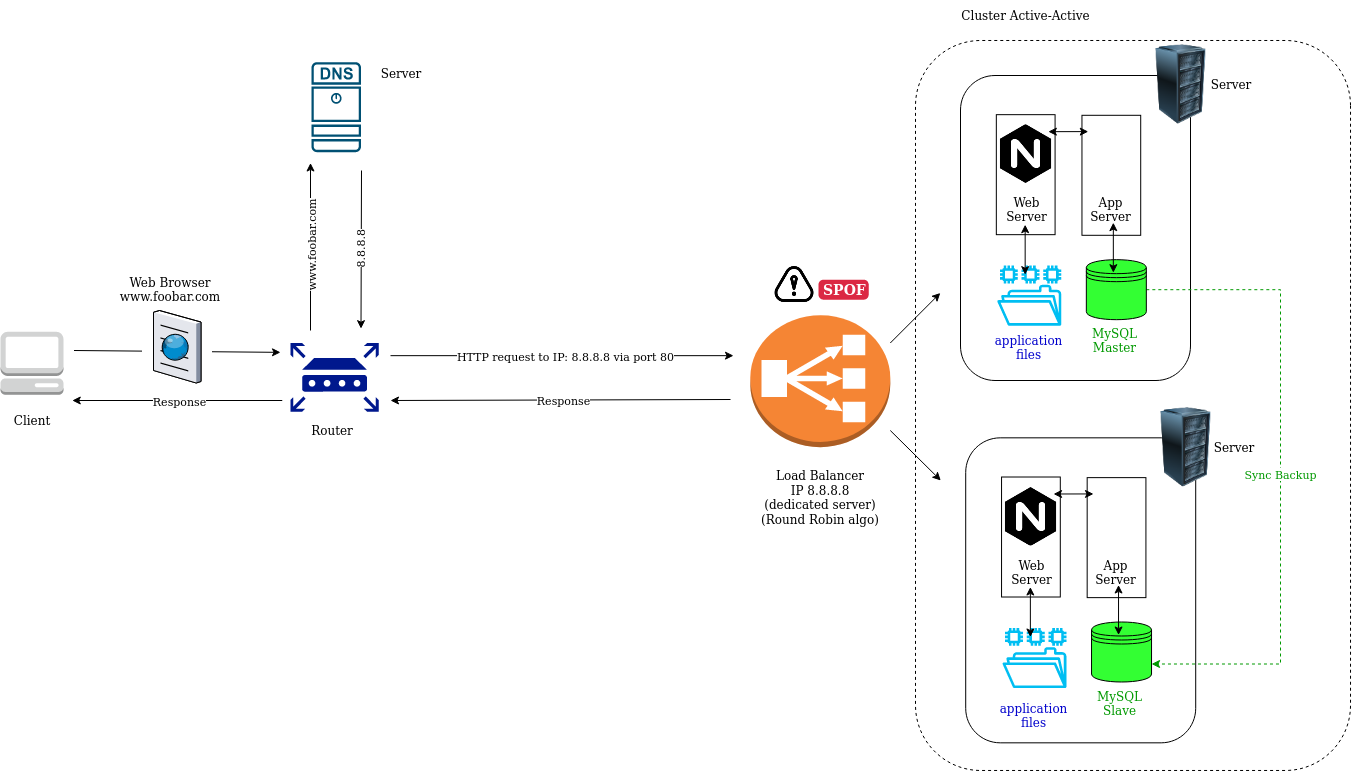

The diagram above was exported from draw.io. Its source (the exported page's mxGraphModel, read from the mxfile embedded in the PNG):
<mxGraphModel dx="2200" dy="1904" grid="1" gridSize="10" guides="1" tooltips="1" connect="1" arrows="1" fold="1" page="1" pageScale="1" pageWidth="850" pageHeight="1100" math="0" shadow="0">
  <root>
    <mxCell id="0" />
    <mxCell id="1" parent="0" />
    <mxCell id="qRxenYwyMQL4TxT7sLMk-77" value="" style="rounded=1;whiteSpace=wrap;html=1;rotation=90;" vertex="1" parent="1">
      <mxGeometry x="402.5" y="32.500000000000014" width="305" height="230" as="geometry" />
    </mxCell>
    <mxCell id="qRxenYwyMQL4TxT7sLMk-102" value="" style="outlineConnect=0;fontColor=#232F3E;gradientColor=none;strokeColor=none;dashed=0;verticalLabelPosition=bottom;verticalAlign=top;align=center;html=1;fontSize=12;fontStyle=0;aspect=fixed;pointerEvents=1;shape=mxgraph.aws4.file_system;fillColor=#00BEF2;" vertex="1" parent="1">
      <mxGeometry x="476.66" y="185.12" width="64.16" height="60.05" as="geometry" />
    </mxCell>
    <mxCell id="qRxenYwyMQL4TxT7sLMk-30" value="" style="endArrow=classic;html=1;fontColor=#33FF33;" edge="1" parent="1">
      <mxGeometry relative="1" as="geometry">
        <mxPoint x="-130" y="275.17" as="sourcePoint" />
        <mxPoint x="213" y="275.17" as="targetPoint" />
      </mxGeometry>
    </mxCell>
    <mxCell id="qRxenYwyMQL4TxT7sLMk-31" value="HTTP request to IP: 8.8.8.8 via port 80" style="edgeLabel;resizable=0;html=1;align=center;verticalAlign=middle;" connectable="0" vertex="1" parent="qRxenYwyMQL4TxT7sLMk-30">
      <mxGeometry relative="1" as="geometry">
        <mxPoint x="2" as="offset" />
      </mxGeometry>
    </mxCell>
    <mxCell id="qRxenYwyMQL4TxT7sLMk-32" value="" style="endArrow=classic;html=1;fontColor=#33FF33;" edge="1" parent="1">
      <mxGeometry relative="1" as="geometry">
        <mxPoint x="210" y="319" as="sourcePoint" />
        <mxPoint x="-130" y="320" as="targetPoint" />
      </mxGeometry>
    </mxCell>
    <mxCell id="qRxenYwyMQL4TxT7sLMk-33" value="Response" style="edgeLabel;resizable=0;html=1;align=center;verticalAlign=middle;" connectable="0" vertex="1" parent="qRxenYwyMQL4TxT7sLMk-32">
      <mxGeometry relative="1" as="geometry">
        <mxPoint x="2" as="offset" />
      </mxGeometry>
    </mxCell>
    <mxCell id="qRxenYwyMQL4TxT7sLMk-59" value="" style="group" vertex="1" connectable="0" parent="1">
      <mxGeometry x="445.21" y="320" width="400.83000000000004" height="342.33000000000004" as="geometry" />
    </mxCell>
    <mxCell id="qRxenYwyMQL4TxT7sLMk-60" value="" style="rounded=1;whiteSpace=wrap;html=1;rotation=90;" vertex="1" parent="qRxenYwyMQL4TxT7sLMk-59">
      <mxGeometry x="-37.49999999999997" y="74.83000000000001" width="305" height="230" as="geometry" />
    </mxCell>
    <mxCell id="qRxenYwyMQL4TxT7sLMk-103" value="" style="outlineConnect=0;fontColor=#232F3E;gradientColor=none;strokeColor=none;dashed=0;verticalLabelPosition=bottom;verticalAlign=top;align=center;html=1;fontSize=12;fontStyle=0;aspect=fixed;pointerEvents=1;shape=mxgraph.aws4.file_system;fillColor=#00BEF2;" vertex="1" parent="qRxenYwyMQL4TxT7sLMk-59">
      <mxGeometry x="36.660000000000025" y="227.45" width="64.16" height="60.05" as="geometry" />
    </mxCell>
    <mxCell id="qRxenYwyMQL4TxT7sLMk-61" value="" style="image;html=1;image=img/lib/clip_art/computers/Server_Rack_128x128.png" vertex="1" parent="qRxenYwyMQL4TxT7sLMk-59">
      <mxGeometry x="180.42000000000002" y="6.5" width="80" height="80" as="geometry" />
    </mxCell>
    <mxCell id="qRxenYwyMQL4TxT7sLMk-62" value="Server" style="text;html=1;strokeColor=none;fillColor=none;align=center;verticalAlign=middle;whiteSpace=wrap;rounded=0;" vertex="1" parent="qRxenYwyMQL4TxT7sLMk-59">
      <mxGeometry x="238.18" y="24" width="61.82" height="45" as="geometry" />
    </mxCell>
    <mxCell id="qRxenYwyMQL4TxT7sLMk-63" value="" style="rounded=0;whiteSpace=wrap;html=1;rotation=90;" vertex="1" parent="qRxenYwyMQL4TxT7sLMk-59">
      <mxGeometry x="5.210000000000036" y="107.13" width="120" height="58.75" as="geometry" />
    </mxCell>
    <mxCell id="qRxenYwyMQL4TxT7sLMk-64" value="&lt;div&gt;Web&lt;/div&gt;&lt;div&gt;Server&lt;br&gt;&lt;/div&gt;" style="text;html=1;strokeColor=none;fillColor=none;align=center;verticalAlign=middle;whiteSpace=wrap;rounded=0;" vertex="1" parent="qRxenYwyMQL4TxT7sLMk-59">
      <mxGeometry x="36.66000000000005" y="156.5" width="59.17" height="30" as="geometry" />
    </mxCell>
    <mxCell id="qRxenYwyMQL4TxT7sLMk-65" value="" style="shape=image;html=1;verticalAlign=top;verticalLabelPosition=bottom;labelBackgroundColor=#ffffff;imageAspect=0;aspect=fixed;image=https://cdn4.iconfinder.com/data/icons/logos-brands-5/24/nginx-128.png;" vertex="1" parent="qRxenYwyMQL4TxT7sLMk-59">
      <mxGeometry x="35.66000000000005" y="86.5" width="59" height="59" as="geometry" />
    </mxCell>
    <mxCell id="qRxenYwyMQL4TxT7sLMk-68" value="" style="shape=datastore;whiteSpace=wrap;html=1;fontColor=#33FF33;fillColor=#33FF33;" vertex="1" parent="qRxenYwyMQL4TxT7sLMk-59">
      <mxGeometry x="125.83000000000004" y="221.5" width="60" height="60" as="geometry" />
    </mxCell>
    <mxCell id="qRxenYwyMQL4TxT7sLMk-69" value="" style="rounded=0;whiteSpace=wrap;html=1;rotation=90;" vertex="1" parent="qRxenYwyMQL4TxT7sLMk-59">
      <mxGeometry x="90.83000000000004" y="107.75" width="120" height="58.75" as="geometry" />
    </mxCell>
    <mxCell id="qRxenYwyMQL4TxT7sLMk-70" value="&lt;div&gt;App&lt;br&gt;&lt;/div&gt;&lt;div&gt;Server&lt;br&gt;&lt;/div&gt;" style="text;html=1;strokeColor=none;fillColor=none;align=center;verticalAlign=middle;whiteSpace=wrap;rounded=0;" vertex="1" parent="qRxenYwyMQL4TxT7sLMk-59">
      <mxGeometry x="121.25000000000011" y="156.5" width="59.17" height="30" as="geometry" />
    </mxCell>
    <mxCell id="qRxenYwyMQL4TxT7sLMk-71" value="" style="endArrow=classic;startArrow=classic;html=1;fontColor=#33FF33;entryX=0.136;entryY=0.926;entryDx=0;entryDy=0;entryPerimeter=0;" edge="1" parent="qRxenYwyMQL4TxT7sLMk-59">
      <mxGeometry width="50" height="50" relative="1" as="geometry">
        <mxPoint x="87.83000000000004" y="93.5" as="sourcePoint" />
        <mxPoint x="127.8024999999999" y="93.44500000000016" as="targetPoint" />
      </mxGeometry>
    </mxCell>
    <mxCell id="qRxenYwyMQL4TxT7sLMk-72" value="" style="endArrow=classic;startArrow=classic;html=1;fontColor=#33FF33;entryX=0.136;entryY=0.926;entryDx=0;entryDy=0;entryPerimeter=0;exitX=0.35;exitY=0.25;exitDx=0;exitDy=0;exitPerimeter=0;" edge="1" parent="qRxenYwyMQL4TxT7sLMk-59">
      <mxGeometry width="50" height="50" relative="1" as="geometry">
        <mxPoint x="152.83000000000004" y="234.5" as="sourcePoint" />
        <mxPoint x="152.83249999999987" y="184.49500000000018" as="targetPoint" />
      </mxGeometry>
    </mxCell>
    <mxCell id="qRxenYwyMQL4TxT7sLMk-73" value="" style="endArrow=classic;startArrow=classic;html=1;fontColor=#33FF33;entryX=0.136;entryY=0.926;entryDx=0;entryDy=0;entryPerimeter=0;exitX=0.35;exitY=0.25;exitDx=0;exitDy=0;exitPerimeter=0;" edge="1" parent="qRxenYwyMQL4TxT7sLMk-59">
      <mxGeometry width="50" height="50" relative="1" as="geometry">
        <mxPoint x="64.66000000000003" y="236.5" as="sourcePoint" />
        <mxPoint x="64.66249999999962" y="186.49500000000012" as="targetPoint" />
      </mxGeometry>
    </mxCell>
    <mxCell id="qRxenYwyMQL4TxT7sLMk-74" value="&lt;div&gt;&lt;font color=&quot;#009900&quot;&gt;MySQL&lt;/font&gt;&lt;/div&gt;&lt;div&gt;&lt;font color=&quot;#009900&quot;&gt;Slave&lt;br&gt;&lt;/font&gt;&lt;/div&gt;" style="text;html=1;strokeColor=none;fillColor=none;align=center;verticalAlign=middle;whiteSpace=wrap;rounded=0;" vertex="1" parent="qRxenYwyMQL4TxT7sLMk-59">
      <mxGeometry x="125.2100000000001" y="287.5" width="59.17" height="30" as="geometry" />
    </mxCell>
    <mxCell id="qRxenYwyMQL4TxT7sLMk-119" value="&lt;div&gt;&lt;font color=&quot;#0000CC&quot;&gt;application&lt;/font&gt;&lt;/div&gt;&lt;div&gt;&lt;font color=&quot;#0000CC&quot;&gt;files&lt;br&gt;&lt;/font&gt;&lt;/div&gt;" style="text;html=1;strokeColor=none;fillColor=none;align=center;verticalAlign=middle;whiteSpace=wrap;rounded=0;" vertex="1" parent="qRxenYwyMQL4TxT7sLMk-59">
      <mxGeometry x="39.150000000000034" y="300" width="59.17" height="30" as="geometry" />
    </mxCell>
    <mxCell id="qRxenYwyMQL4TxT7sLMk-37" value="&lt;div&gt;Load Balancer&lt;/div&gt;&lt;div&gt;IP 8.8.8.8&lt;br&gt;&lt;/div&gt;&lt;div&gt;(dedicated server)&lt;/div&gt;&lt;div&gt;(Round Robin algo)&lt;br&gt;&lt;/div&gt;" style="text;html=1;strokeColor=none;fillColor=none;align=center;verticalAlign=middle;whiteSpace=wrap;rounded=0;" vertex="1" parent="1">
      <mxGeometry x="240.01" y="372" width="119.59" height="90" as="geometry" />
    </mxCell>
    <mxCell id="qRxenYwyMQL4TxT7sLMk-94" value="" style="outlineConnect=0;dashed=0;verticalLabelPosition=bottom;verticalAlign=top;align=center;html=1;shape=mxgraph.aws3.classic_load_balancer;fillColor=#F58534;gradientColor=none;fontColor=#000000;" vertex="1" parent="1">
      <mxGeometry x="229.8" y="234.63" width="140" height="132" as="geometry" />
    </mxCell>
    <mxCell id="qRxenYwyMQL4TxT7sLMk-78" value="" style="image;html=1;image=img/lib/clip_art/computers/Server_Rack_128x128.png" vertex="1" parent="1">
      <mxGeometry x="620.4200000000001" y="-35.83" width="80" height="80" as="geometry" />
    </mxCell>
    <mxCell id="qRxenYwyMQL4TxT7sLMk-80" value="" style="rounded=0;whiteSpace=wrap;html=1;rotation=90;" vertex="1" parent="1">
      <mxGeometry x="445.21000000000004" y="64.8" width="120" height="58.75" as="geometry" />
    </mxCell>
    <mxCell id="qRxenYwyMQL4TxT7sLMk-81" value="&lt;div&gt;Web&lt;/div&gt;&lt;div&gt;Server&lt;br&gt;&lt;/div&gt;" style="text;html=1;strokeColor=none;fillColor=none;align=center;verticalAlign=middle;whiteSpace=wrap;rounded=0;" vertex="1" parent="1">
      <mxGeometry x="476.6600000000001" y="114.17" width="59.17" height="30" as="geometry" />
    </mxCell>
    <mxCell id="qRxenYwyMQL4TxT7sLMk-82" value="" style="shape=image;html=1;verticalAlign=top;verticalLabelPosition=bottom;labelBackgroundColor=#ffffff;imageAspect=0;aspect=fixed;image=https://cdn4.iconfinder.com/data/icons/logos-brands-5/24/nginx-128.png;" vertex="1" parent="1">
      <mxGeometry x="475.6600000000001" y="44.17" width="59" height="59" as="geometry" />
    </mxCell>
    <mxCell id="qRxenYwyMQL4TxT7sLMk-99" value="&lt;font color=&quot;#009900&quot;&gt;Sync Backup&lt;/font&gt;" style="edgeStyle=orthogonalEdgeStyle;rounded=0;orthogonalLoop=1;jettySize=auto;html=1;entryX=1;entryY=0.7;entryDx=0;entryDy=0;fontColor=#000000;dashed=1;strokeColor=#009900;" edge="1" parent="1" source="qRxenYwyMQL4TxT7sLMk-85" target="qRxenYwyMQL4TxT7sLMk-68">
      <mxGeometry relative="1" as="geometry">
        <Array as="points">
          <mxPoint x="760" y="209" />
          <mxPoint x="760" y="584" />
        </Array>
      </mxGeometry>
    </mxCell>
    <mxCell id="qRxenYwyMQL4TxT7sLMk-85" value="" style="shape=datastore;whiteSpace=wrap;html=1;fontColor=#33FF33;fillColor=#33FF33;" vertex="1" parent="1">
      <mxGeometry x="565.83" y="179.17000000000002" width="60" height="60" as="geometry" />
    </mxCell>
    <mxCell id="qRxenYwyMQL4TxT7sLMk-86" value="" style="rounded=0;whiteSpace=wrap;html=1;rotation=90;" vertex="1" parent="1">
      <mxGeometry x="530.83" y="65.42" width="120" height="58.75" as="geometry" />
    </mxCell>
    <mxCell id="qRxenYwyMQL4TxT7sLMk-87" value="&lt;div&gt;App&lt;br&gt;&lt;/div&gt;&lt;div&gt;Server&lt;br&gt;&lt;/div&gt;" style="text;html=1;strokeColor=none;fillColor=none;align=center;verticalAlign=middle;whiteSpace=wrap;rounded=0;" vertex="1" parent="1">
      <mxGeometry x="561.2500000000001" y="114.17" width="59.17" height="30" as="geometry" />
    </mxCell>
    <mxCell id="qRxenYwyMQL4TxT7sLMk-88" value="" style="endArrow=classic;startArrow=classic;html=1;fontColor=#33FF33;entryX=0.136;entryY=0.926;entryDx=0;entryDy=0;entryPerimeter=0;" edge="1" parent="1">
      <mxGeometry x="440" y="-42.33" width="50" height="50" as="geometry">
        <mxPoint x="527.83" y="51.17" as="sourcePoint" />
        <mxPoint x="567.8024999999999" y="51.115000000000165" as="targetPoint" />
      </mxGeometry>
    </mxCell>
    <mxCell id="qRxenYwyMQL4TxT7sLMk-89" value="" style="endArrow=classic;startArrow=classic;html=1;fontColor=#33FF33;entryX=0.136;entryY=0.926;entryDx=0;entryDy=0;entryPerimeter=0;exitX=0.35;exitY=0.25;exitDx=0;exitDy=0;exitPerimeter=0;" edge="1" parent="1">
      <mxGeometry x="440" y="-42.33" width="50" height="50" as="geometry">
        <mxPoint x="592.83" y="192.17000000000002" as="sourcePoint" />
        <mxPoint x="592.8324999999999" y="142.1650000000002" as="targetPoint" />
      </mxGeometry>
    </mxCell>
    <mxCell id="qRxenYwyMQL4TxT7sLMk-90" value="" style="endArrow=classic;startArrow=classic;html=1;fontColor=#33FF33;entryX=0.136;entryY=0.926;entryDx=0;entryDy=0;entryPerimeter=0;exitX=0.35;exitY=0.25;exitDx=0;exitDy=0;exitPerimeter=0;" edge="1" parent="1">
      <mxGeometry x="440" y="-42.33" width="50" height="50" as="geometry">
        <mxPoint x="504.66" y="194.17000000000002" as="sourcePoint" />
        <mxPoint x="504.6624999999996" y="144.16500000000013" as="targetPoint" />
      </mxGeometry>
    </mxCell>
    <mxCell id="qRxenYwyMQL4TxT7sLMk-91" value="&lt;div&gt;&lt;font color=&quot;#009900&quot;&gt;MySQL&lt;/font&gt;&lt;/div&gt;&lt;div&gt;&lt;font color=&quot;#009900&quot;&gt;Master&lt;/font&gt;&lt;/div&gt;" style="text;html=1;strokeColor=none;fillColor=none;align=center;verticalAlign=middle;whiteSpace=wrap;rounded=0;" vertex="1" parent="1">
      <mxGeometry x="565.21" y="245.17000000000002" width="59.17" height="30" as="geometry" />
    </mxCell>
    <mxCell id="qRxenYwyMQL4TxT7sLMk-96" value="Server" style="text;html=1;strokeColor=none;fillColor=none;align=center;verticalAlign=middle;whiteSpace=wrap;rounded=0;" vertex="1" parent="1">
      <mxGeometry x="680.0000000000001" y="-18.329999999999984" width="61.82" height="45" as="geometry" />
    </mxCell>
    <mxCell id="qRxenYwyMQL4TxT7sLMk-97" value="" style="endArrow=classic;html=1;fontColor=#000000;" edge="1" parent="1">
      <mxGeometry width="50" height="50" relative="1" as="geometry">
        <mxPoint x="369.8" y="262.5" as="sourcePoint" />
        <mxPoint x="419.8" y="212.5" as="targetPoint" />
      </mxGeometry>
    </mxCell>
    <mxCell id="qRxenYwyMQL4TxT7sLMk-98" value="" style="endArrow=classic;html=1;fontColor=#000000;" edge="1" parent="1">
      <mxGeometry width="50" height="50" relative="1" as="geometry">
        <mxPoint x="369.8" y="350" as="sourcePoint" />
        <mxPoint x="420.3" y="400" as="targetPoint" />
      </mxGeometry>
    </mxCell>
    <mxCell id="qRxenYwyMQL4TxT7sLMk-105" value="" style="aspect=fixed;pointerEvents=1;shadow=0;dashed=0;html=1;strokeColor=none;labelPosition=center;verticalLabelPosition=bottom;verticalAlign=top;align=center;fillColor=#00188D;shape=mxgraph.mscae.enterprise.router;fontColor=#000000;" vertex="1" parent="1">
      <mxGeometry x="-230" y="262.5" width="88.14" height="68.75" as="geometry" />
    </mxCell>
    <mxCell id="qRxenYwyMQL4TxT7sLMk-106" value="" style="group" vertex="1" connectable="0" parent="1">
      <mxGeometry x="-520" y="251.25" width="63" height="98.75" as="geometry" />
    </mxCell>
    <mxCell id="qRxenYwyMQL4TxT7sLMk-16" value="" style="outlineConnect=0;dashed=0;verticalLabelPosition=bottom;verticalAlign=top;align=center;html=1;shape=mxgraph.aws3.management_console;fillColor=#D2D3D3;gradientColor=none;fontColor=#00BEF2;" vertex="1" parent="qRxenYwyMQL4TxT7sLMk-106">
      <mxGeometry width="63" height="63" as="geometry" />
    </mxCell>
    <mxCell id="qRxenYwyMQL4TxT7sLMk-18" value="Client" style="text;html=1;strokeColor=none;fillColor=none;align=center;verticalAlign=middle;whiteSpace=wrap;rounded=0;" vertex="1" parent="qRxenYwyMQL4TxT7sLMk-106">
      <mxGeometry x="11.5" y="78.75" width="40" height="20" as="geometry" />
    </mxCell>
    <mxCell id="qRxenYwyMQL4TxT7sLMk-110" value="" style="group" vertex="1" connectable="0" parent="1">
      <mxGeometry x="-210" y="-18.33" width="51" height="268.33" as="geometry" />
    </mxCell>
    <mxCell id="qRxenYwyMQL4TxT7sLMk-17" value="" style="points=[[0.015,0.015,0],[0.985,0.015,0],[0.985,0.985,0],[0.015,0.985,0],[0.25,0,0],[0.5,0,0],[0.75,0,0],[1,0.25,0],[1,0.5,0],[1,0.75,0],[0.75,1,0],[0.5,1,0],[0.25,1,0],[0,0.75,0],[0,0.5,0],[0,0.25,0]];verticalLabelPosition=bottom;html=1;verticalAlign=top;aspect=fixed;align=center;pointerEvents=1;shape=mxgraph.cisco19.dns_server;fillColor=#005073;strokeColor=none;fontColor=#00BEF2;" vertex="1" parent="qRxenYwyMQL4TxT7sLMk-110">
      <mxGeometry x="1" width="49.5" height="90" as="geometry" />
    </mxCell>
    <mxCell id="qRxenYwyMQL4TxT7sLMk-23" value="" style="endArrow=classic;html=1;fontColor=#000000;" edge="1" parent="qRxenYwyMQL4TxT7sLMk-110">
      <mxGeometry relative="1" as="geometry">
        <mxPoint y="268.33" as="sourcePoint" />
        <mxPoint y="100.83" as="targetPoint" />
      </mxGeometry>
    </mxCell>
    <mxCell id="qRxenYwyMQL4TxT7sLMk-24" value="&lt;div&gt;www.foobar.com&lt;/div&gt;" style="edgeLabel;resizable=0;html=1;align=center;verticalAlign=middle;rotation=-90;" connectable="0" vertex="1" parent="qRxenYwyMQL4TxT7sLMk-23">
      <mxGeometry relative="1" as="geometry" />
    </mxCell>
    <mxCell id="qRxenYwyMQL4TxT7sLMk-27" value="" style="endArrow=classic;html=1;fontColor=#000000;" edge="1" parent="qRxenYwyMQL4TxT7sLMk-110">
      <mxGeometry relative="1" as="geometry">
        <mxPoint x="51" y="108.33" as="sourcePoint" />
        <mxPoint x="50.5" y="266.5" as="targetPoint" />
      </mxGeometry>
    </mxCell>
    <mxCell id="qRxenYwyMQL4TxT7sLMk-28" value="8.8.8.8" style="edgeLabel;resizable=0;html=1;align=center;verticalAlign=middle;rotation=-90;" connectable="0" vertex="1" parent="qRxenYwyMQL4TxT7sLMk-27">
      <mxGeometry relative="1" as="geometry" />
    </mxCell>
    <mxCell id="qRxenYwyMQL4TxT7sLMk-111" value="" style="group" vertex="1" connectable="0" parent="1">
      <mxGeometry x="-446.5" y="247.5" width="206.5" height="72.5" as="geometry" />
    </mxCell>
    <mxCell id="qRxenYwyMQL4TxT7sLMk-108" value="&amp;nbsp;&amp;nbsp;&amp;nbsp;&amp;nbsp;&amp;nbsp;&amp;nbsp;&amp;nbsp;&amp;nbsp;&amp;nbsp;&amp;nbsp;&amp;nbsp;&amp;nbsp;&amp;nbsp;&amp;nbsp;&amp;nbsp;&amp;nbsp;&amp;nbsp;&amp;nbsp;&amp;nbsp;&amp;nbsp; " style="endArrow=classic;html=1;fontColor=#000000;entryX=-0.034;entryY=0.52;entryDx=0;entryDy=0;entryPerimeter=0;" edge="1" parent="qRxenYwyMQL4TxT7sLMk-111">
      <mxGeometry relative="1" as="geometry">
        <mxPoint y="22.499999999999993" as="sourcePoint" />
        <mxPoint x="206.5" y="24.369999999999997" as="targetPoint" />
      </mxGeometry>
    </mxCell>
    <mxCell id="qRxenYwyMQL4TxT7sLMk-109" value="&amp;nbsp;&amp;nbsp;&amp;nbsp;&amp;nbsp;&amp;nbsp;&amp;nbsp;&amp;nbsp;&amp;nbsp;&amp;nbsp;&amp;nbsp;&amp;nbsp;&amp;nbsp;&amp;nbsp;&amp;nbsp;&amp;nbsp; " style="edgeLabel;resizable=0;html=1;align=center;verticalAlign=middle;" connectable="0" vertex="1" parent="qRxenYwyMQL4TxT7sLMk-108">
      <mxGeometry relative="1" as="geometry" />
    </mxCell>
    <mxCell id="qRxenYwyMQL4TxT7sLMk-107" value="" style="verticalLabelPosition=bottom;aspect=fixed;html=1;verticalAlign=top;strokeColor=none;align=center;outlineConnect=0;shape=mxgraph.citrix.browser;fillColor=#00BEF2;fontColor=#000000;" vertex="1" parent="qRxenYwyMQL4TxT7sLMk-111">
      <mxGeometry x="79.497416942753" y="-17.5" width="47.5" height="72.5" as="geometry" />
    </mxCell>
    <mxCell id="qRxenYwyMQL4TxT7sLMk-112" value="" style="endArrow=classic;html=1;fontColor=#33FF33;" edge="1" parent="1">
      <mxGeometry relative="1" as="geometry">
        <mxPoint x="-238.25" y="320" as="sourcePoint" />
        <mxPoint x="-448.25" y="320" as="targetPoint" />
      </mxGeometry>
    </mxCell>
    <mxCell id="qRxenYwyMQL4TxT7sLMk-113" value="Response" style="edgeLabel;resizable=0;html=1;align=center;verticalAlign=middle;" connectable="0" vertex="1" parent="qRxenYwyMQL4TxT7sLMk-112">
      <mxGeometry relative="1" as="geometry">
        <mxPoint x="2" as="offset" />
      </mxGeometry>
    </mxCell>
    <mxCell id="qRxenYwyMQL4TxT7sLMk-115" value="Router" style="text;html=1;strokeColor=none;fillColor=none;align=center;verticalAlign=middle;whiteSpace=wrap;rounded=0;" vertex="1" parent="1">
      <mxGeometry x="-248.29999999999995" y="334.63" width="119.59" height="30" as="geometry" />
    </mxCell>
    <mxCell id="qRxenYwyMQL4TxT7sLMk-116" value="&lt;div&gt;Web Browser&lt;/div&gt;&lt;div&gt;www.foobar.com&lt;br&gt;&lt;/div&gt;" style="text;html=1;strokeColor=none;fillColor=none;align=center;verticalAlign=middle;whiteSpace=wrap;rounded=0;" vertex="1" parent="1">
      <mxGeometry x="-409.99999999999994" y="194.17" width="119.59" height="30" as="geometry" />
    </mxCell>
    <mxCell id="qRxenYwyMQL4TxT7sLMk-117" value="Server" style="text;html=1;strokeColor=none;fillColor=none;align=center;verticalAlign=middle;whiteSpace=wrap;rounded=0;" vertex="1" parent="1">
      <mxGeometry x="-149.9999999999999" y="-29.999999999999986" width="61.82" height="45" as="geometry" />
    </mxCell>
    <mxCell id="qRxenYwyMQL4TxT7sLMk-118" value="&lt;div&gt;&lt;font color=&quot;#0000CC&quot;&gt;application&lt;/font&gt;&lt;/div&gt;&lt;div&gt;&lt;font color=&quot;#0000CC&quot;&gt;files&lt;br&gt;&lt;/font&gt;&lt;/div&gt;" style="text;html=1;strokeColor=none;fillColor=none;align=center;verticalAlign=middle;whiteSpace=wrap;rounded=0;" vertex="1" parent="1">
      <mxGeometry x="479.15000000000003" y="252.25000000000003" width="59.17" height="30" as="geometry" />
    </mxCell>
    <mxCell id="qRxenYwyMQL4TxT7sLMk-122" value="" style="group" vertex="1" connectable="0" parent="1">
      <mxGeometry x="250" y="180" width="98.19" height="48" as="geometry" />
    </mxCell>
    <mxCell id="qRxenYwyMQL4TxT7sLMk-120" value="" style="shape=image;html=1;verticalAlign=top;verticalLabelPosition=bottom;labelBackgroundColor=#ffffff;imageAspect=0;aspect=fixed;image=https://cdn0.iconfinder.com/data/icons/mobile-basic-vol-1/32/Alert-128.png;fillColor=#00BEF2;fontColor=#FF0000;" vertex="1" parent="qRxenYwyMQL4TxT7sLMk-122">
      <mxGeometry width="48" height="48" as="geometry" />
    </mxCell>
    <mxCell id="qRxenYwyMQL4TxT7sLMk-121" value="SPOF" style="html=1;shadow=0;dashed=0;shape=mxgraph.bootstrap.rrect;rSize=5;strokeColor=none;strokeWidth=1;fillColor=#DB2843;fontColor=#FFFFFF;whiteSpace=wrap;align=left;verticalAlign=middle;spacingLeft=0;fontStyle=1;fontSize=14;spacing=5;" vertex="1" parent="qRxenYwyMQL4TxT7sLMk-122">
      <mxGeometry x="48" y="19.169999999999987" width="50.19" height="20" as="geometry" />
    </mxCell>
    <mxCell id="qRxenYwyMQL4TxT7sLMk-123" value="" style="rounded=1;whiteSpace=wrap;html=1;labelBackgroundColor=none;fontColor=#FF0000;rotation=90;fillColor=none;dashed=1;" vertex="1" parent="1">
      <mxGeometry x="247.51" y="107.48" width="729.99" height="435.01" as="geometry" />
    </mxCell>
    <mxCell id="qRxenYwyMQL4TxT7sLMk-126" value="Cluster Active-Active" style="text;html=1;strokeColor=none;fillColor=none;align=center;verticalAlign=middle;whiteSpace=wrap;rounded=0;" vertex="1" parent="1">
      <mxGeometry x="411.24" y="-80" width="188.76" height="30" as="geometry" />
    </mxCell>
  </root>
</mxGraphModel>